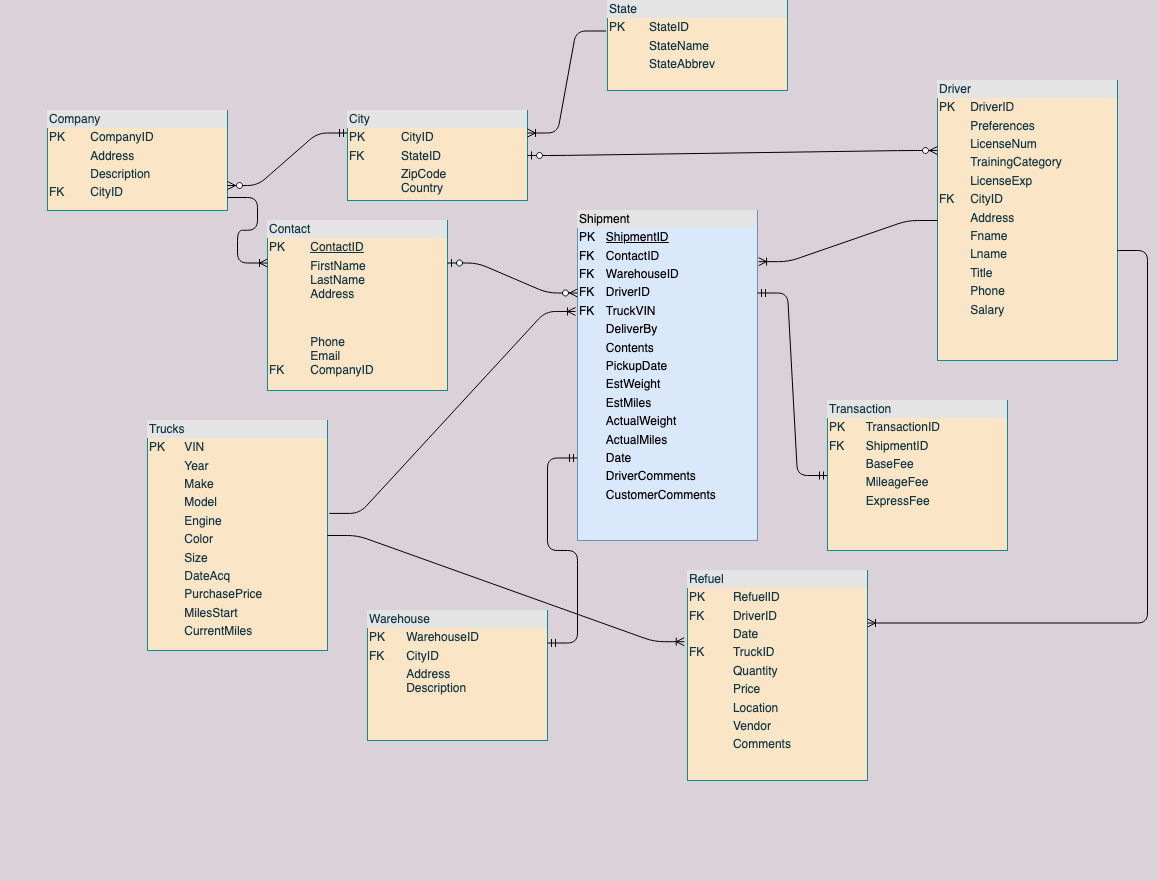

The diagram above was exported from draw.io. Its source (the exported page's mxGraphModel, read from the mxfile embedded in the PNG):
<mxGraphModel dx="1977" dy="2206" grid="1" gridSize="10" guides="1" tooltips="1" connect="1" arrows="1" fold="1" page="1" pageScale="1" pageWidth="1500" pageHeight="1500" background="#DAD2D8" math="0" shadow="0">
  <root>
    <mxCell id="0" />
    <mxCell id="1" parent="0" />
    <mxCell id="Ymk2lpZsbBMr9CnFZmPW-1" value="&lt;div style=&quot;box-sizing: border-box ; width: 100% ; background: #e4e4e4 ; padding: 2px&quot;&gt;Contact&lt;/div&gt;&lt;table style=&quot;width: 100% ; font-size: 1em&quot; cellspacing=&quot;0&quot; cellpadding=&quot;2&quot;&gt;&lt;tbody&gt;&lt;tr&gt;&lt;td&gt;PK&lt;/td&gt;&lt;td&gt;&lt;u&gt;ContactID&lt;/u&gt;&lt;/td&gt;&lt;/tr&gt;&lt;tr&gt;&lt;td&gt;&lt;br&gt;&lt;br&gt;&lt;br&gt;&lt;/td&gt;&lt;td&gt;FirstName&lt;br&gt;LastName&lt;br&gt;Address&lt;br&gt;&lt;br&gt;&lt;/td&gt;&lt;/tr&gt;&lt;tr&gt;&lt;td&gt;&lt;br&gt;&lt;br&gt;FK&lt;br&gt;&lt;/td&gt;&lt;td&gt;&lt;br&gt;Phone&lt;br&gt;Email&lt;br&gt;CompanyID&lt;br&gt;&lt;br&gt;&lt;/td&gt;&lt;/tr&gt;&lt;/tbody&gt;&lt;/table&gt;" style="verticalAlign=top;align=left;overflow=fill;html=1;fillColor=#FAE5C7;strokeColor=#0F8B8D;fontColor=#143642;" parent="1" vertex="1">
      <mxGeometry x="400" y="400" width="180" height="170" as="geometry" />
    </mxCell>
    <mxCell id="Ymk2lpZsbBMr9CnFZmPW-4" value="&lt;div style=&quot;box-sizing: border-box ; width: 100% ; background: #e4e4e4 ; padding: 2px&quot;&gt;Shipment&lt;/div&gt;&lt;table style=&quot;width: 100% ; font-size: 1em&quot; cellspacing=&quot;0&quot; cellpadding=&quot;2&quot;&gt;&lt;tbody&gt;&lt;tr&gt;&lt;td&gt;PK&lt;/td&gt;&lt;td&gt;&lt;u&gt;ShipmentID&lt;/u&gt;&lt;/td&gt;&lt;/tr&gt;&lt;tr&gt;&lt;td&gt;FK&lt;br&gt;&lt;/td&gt;&lt;td&gt;ContactID&lt;/td&gt;&lt;/tr&gt;&lt;tr&gt;&lt;td&gt;FK&lt;br&gt;&lt;/td&gt;&lt;td&gt;WarehouseID&lt;br&gt;&lt;/td&gt;&lt;/tr&gt;&lt;tr&gt;&lt;td&gt;FK&lt;br&gt;&lt;/td&gt;&lt;td&gt;DriverID&lt;br&gt;&lt;/td&gt;&lt;/tr&gt;&lt;tr&gt;&lt;td&gt;FK&lt;br&gt;&lt;/td&gt;&lt;td&gt;TruckVIN&lt;br&gt;&lt;/td&gt;&lt;/tr&gt;&lt;tr&gt;&lt;td&gt;&lt;br&gt;&lt;/td&gt;&lt;td&gt;DeliverBy&lt;br&gt;&lt;/td&gt;&lt;/tr&gt;&lt;tr&gt;&lt;td&gt;&lt;br&gt;&lt;/td&gt;&lt;td&gt;Contents&lt;br&gt;&lt;/td&gt;&lt;/tr&gt;&lt;tr&gt;&lt;td&gt;&lt;br&gt;&lt;/td&gt;&lt;td&gt;PickupDate&lt;br&gt;&lt;/td&gt;&lt;/tr&gt;&lt;tr&gt;&lt;td&gt;&lt;br&gt;&lt;/td&gt;&lt;td&gt;EstWeight&lt;br&gt;&lt;/td&gt;&lt;/tr&gt;&lt;tr&gt;&lt;td&gt;&lt;br&gt;&lt;/td&gt;&lt;td&gt;EstMiles&lt;br&gt;&lt;/td&gt;&lt;/tr&gt;&lt;tr&gt;&lt;td&gt;&lt;br&gt;&lt;/td&gt;&lt;td&gt;ActualWeight&lt;br&gt;&lt;/td&gt;&lt;/tr&gt;&lt;tr&gt;&lt;td&gt;&lt;br&gt;&lt;/td&gt;&lt;td&gt;ActualMiles&lt;br&gt;&lt;/td&gt;&lt;/tr&gt;&lt;tr&gt;&lt;td&gt;&lt;br&gt;&lt;/td&gt;&lt;td&gt;Date&lt;br&gt;&lt;/td&gt;&lt;/tr&gt;&lt;tr&gt;&lt;td&gt;&lt;br&gt;&lt;/td&gt;&lt;td&gt;DriverComments&lt;br&gt;&lt;/td&gt;&lt;/tr&gt;&lt;tr&gt;&lt;td&gt;&lt;br&gt;&lt;/td&gt;&lt;td&gt;CustomerComments&lt;br&gt;&lt;/td&gt;&lt;/tr&gt;&lt;/tbody&gt;&lt;/table&gt;" style="verticalAlign=top;align=left;overflow=fill;html=1;fillColor=#dae8fc;strokeColor=#6c8ebf;" parent="1" vertex="1">
      <mxGeometry x="710" y="390" width="180" height="330" as="geometry" />
    </mxCell>
    <mxCell id="Ymk2lpZsbBMr9CnFZmPW-5" value="&lt;div style=&quot;box-sizing: border-box ; width: 100% ; background: #e4e4e4 ; padding: 2px&quot;&gt;Company&lt;/div&gt;&lt;table style=&quot;width: 100% ; font-size: 1em&quot; cellspacing=&quot;0&quot; cellpadding=&quot;2&quot;&gt;&lt;tbody&gt;&lt;tr&gt;&lt;td&gt;PK&lt;/td&gt;&lt;td&gt;CompanyID&lt;/td&gt;&lt;/tr&gt;&lt;tr&gt;&lt;td&gt;&lt;br&gt;&lt;/td&gt;&lt;td&gt;Address&lt;br&gt;&lt;/td&gt;&lt;/tr&gt;&lt;tr&gt;&lt;td&gt;&lt;br&gt;&lt;/td&gt;&lt;td&gt;Description&lt;br&gt;&lt;/td&gt;&lt;/tr&gt;&lt;tr&gt;&lt;td&gt;FK&lt;br&gt;&lt;/td&gt;&lt;td&gt;CityID&lt;br&gt;&lt;/td&gt;&lt;/tr&gt;&lt;tr&gt;&lt;td&gt;&lt;br&gt;&lt;/td&gt;&lt;td&gt;&lt;br&gt;&lt;/td&gt;&lt;/tr&gt;&lt;tr&gt;&lt;td&gt;&lt;br&gt;&lt;/td&gt;&lt;td&gt;&lt;br&gt;&lt;/td&gt;&lt;/tr&gt;&lt;/tbody&gt;&lt;/table&gt;" style="verticalAlign=top;align=left;overflow=fill;html=1;fillColor=#FAE5C7;strokeColor=#0F8B8D;fontColor=#143642;" parent="1" vertex="1">
      <mxGeometry x="180" y="290" width="180" height="100" as="geometry" />
    </mxCell>
    <mxCell id="Ymk2lpZsbBMr9CnFZmPW-7" value="&lt;div style=&quot;box-sizing: border-box ; width: 100% ; background: #e4e4e4 ; padding: 2px&quot;&gt;Driver&lt;/div&gt;&lt;table style=&quot;width: 100% ; font-size: 1em&quot; cellspacing=&quot;0&quot; cellpadding=&quot;2&quot;&gt;&lt;tbody&gt;&lt;tr&gt;&lt;td&gt;PK&lt;/td&gt;&lt;td&gt;DriverID&lt;/td&gt;&lt;/tr&gt;&lt;tr&gt;&lt;td&gt;&lt;br&gt;&lt;/td&gt;&lt;td&gt;Preferences&lt;br&gt;&lt;/td&gt;&lt;/tr&gt;&lt;tr&gt;&lt;td&gt;&lt;br&gt;&lt;/td&gt;&lt;td&gt;LicenseNum&lt;br&gt;&lt;/td&gt;&lt;/tr&gt;&lt;tr&gt;&lt;td&gt;&lt;br&gt;&lt;/td&gt;&lt;td&gt;TrainingCategory&lt;br&gt;&lt;/td&gt;&lt;/tr&gt;&lt;tr&gt;&lt;td&gt;&lt;br&gt;&lt;/td&gt;&lt;td&gt;LicenseExp&lt;br&gt;&lt;/td&gt;&lt;/tr&gt;&lt;tr&gt;&lt;td&gt;FK&lt;br&gt;&lt;/td&gt;&lt;td&gt;CityID&lt;/td&gt;&lt;/tr&gt;&lt;tr&gt;&lt;td&gt;&lt;br&gt;&lt;/td&gt;&lt;td&gt;Address&lt;br&gt;&lt;/td&gt;&lt;/tr&gt;&lt;tr&gt;&lt;td&gt;&lt;br&gt;&lt;/td&gt;&lt;td&gt;Fname&lt;br&gt;&lt;/td&gt;&lt;/tr&gt;&lt;tr&gt;&lt;td&gt;&lt;br&gt;&lt;/td&gt;&lt;td&gt;Lname&lt;br&gt;&lt;/td&gt;&lt;/tr&gt;&lt;tr&gt;&lt;td&gt;&lt;br&gt;&lt;/td&gt;&lt;td&gt;Title&lt;br&gt;&lt;/td&gt;&lt;/tr&gt;&lt;tr&gt;&lt;td&gt;&lt;br&gt;&lt;/td&gt;&lt;td&gt;Phone&lt;br&gt;&lt;/td&gt;&lt;/tr&gt;&lt;tr&gt;&lt;td&gt;&lt;br&gt;&lt;/td&gt;&lt;td&gt;Salary&lt;br&gt;&lt;/td&gt;&lt;/tr&gt;&lt;tr&gt;&lt;td&gt;&lt;br&gt;&lt;/td&gt;&lt;td&gt;&lt;br&gt;&lt;/td&gt;&lt;/tr&gt;&lt;/tbody&gt;&lt;/table&gt;" style="verticalAlign=top;align=left;overflow=fill;html=1;fillColor=#FAE5C7;strokeColor=#0F8B8D;fontColor=#143642;" parent="1" vertex="1">
      <mxGeometry x="1070" y="260" width="180" height="280" as="geometry" />
    </mxCell>
    <mxCell id="Ymk2lpZsbBMr9CnFZmPW-8" value="&lt;div style=&quot;box-sizing: border-box ; width: 100% ; background: #e4e4e4 ; padding: 2px&quot;&gt;Trucks&lt;br&gt;&lt;/div&gt;&lt;table style=&quot;width: 100% ; font-size: 1em&quot; cellspacing=&quot;0&quot; cellpadding=&quot;2&quot;&gt;&lt;tbody&gt;&lt;tr&gt;&lt;td&gt;PK&lt;/td&gt;&lt;td&gt;VIN&lt;/td&gt;&lt;/tr&gt;&lt;tr&gt;&lt;td&gt;&lt;br&gt;&lt;/td&gt;&lt;td&gt;Year&lt;br&gt;&lt;/td&gt;&lt;/tr&gt;&lt;tr&gt;&lt;td&gt;&lt;br&gt;&lt;/td&gt;&lt;td&gt;Make&lt;br&gt;&lt;/td&gt;&lt;/tr&gt;&lt;tr&gt;&lt;td&gt;&lt;br&gt;&lt;/td&gt;&lt;td&gt;Model&lt;br&gt;&lt;/td&gt;&lt;/tr&gt;&lt;tr&gt;&lt;td&gt;&lt;br&gt;&lt;/td&gt;&lt;td&gt;Engine&lt;br&gt;&lt;/td&gt;&lt;/tr&gt;&lt;tr&gt;&lt;td&gt;&lt;br&gt;&lt;/td&gt;&lt;td&gt;Color&lt;br&gt;&lt;/td&gt;&lt;/tr&gt;&lt;tr&gt;&lt;td&gt;&lt;br&gt;&lt;/td&gt;&lt;td&gt;Size&lt;br&gt;&lt;/td&gt;&lt;/tr&gt;&lt;tr&gt;&lt;td&gt;&lt;br&gt;&lt;/td&gt;&lt;td&gt;DateAcq&lt;br&gt;&lt;/td&gt;&lt;/tr&gt;&lt;tr&gt;&lt;td&gt;&lt;br&gt;&lt;/td&gt;&lt;td&gt;PurchasePrice&lt;br&gt;&lt;/td&gt;&lt;/tr&gt;&lt;tr&gt;&lt;td&gt;&lt;br&gt;&lt;/td&gt;&lt;td&gt;MilesStart&lt;br&gt;&lt;/td&gt;&lt;/tr&gt;&lt;tr&gt;&lt;td&gt;&lt;br&gt;&lt;/td&gt;&lt;td&gt;CurrentMiles&lt;br&gt;&lt;/td&gt;&lt;/tr&gt;&lt;/tbody&gt;&lt;/table&gt;" style="verticalAlign=top;align=left;overflow=fill;html=1;fillColor=#FAE5C7;strokeColor=#0F8B8D;fontColor=#143642;" parent="1" vertex="1">
      <mxGeometry x="280" y="600" width="180" height="230" as="geometry" />
    </mxCell>
    <mxCell id="Ymk2lpZsbBMr9CnFZmPW-10" value="&lt;div style=&quot;box-sizing: border-box ; width: 100% ; background: #e4e4e4 ; padding: 2px&quot;&gt;Warehouse&lt;/div&gt;&lt;table style=&quot;width: 100% ; font-size: 1em&quot; cellspacing=&quot;0&quot; cellpadding=&quot;2&quot;&gt;&lt;tbody&gt;&lt;tr&gt;&lt;td&gt;PK&lt;/td&gt;&lt;td&gt;WarehouseID&lt;/td&gt;&lt;/tr&gt;&lt;tr&gt;&lt;td&gt;FK&lt;/td&gt;&lt;td&gt;CityID&lt;/td&gt;&lt;/tr&gt;&lt;tr&gt;&lt;td&gt;&lt;br&gt;&lt;br&gt;&lt;/td&gt;&lt;td&gt;Address&lt;br&gt;Description&lt;br&gt;&lt;br&gt;&lt;/td&gt;&lt;/tr&gt;&lt;/tbody&gt;&lt;/table&gt;" style="verticalAlign=top;align=left;overflow=fill;html=1;fillColor=#FAE5C7;strokeColor=#0F8B8D;fontColor=#143642;" parent="1" vertex="1">
      <mxGeometry x="500" y="790" width="180" height="130" as="geometry" />
    </mxCell>
    <mxCell id="Ymk2lpZsbBMr9CnFZmPW-13" value="&lt;div style=&quot;box-sizing: border-box ; width: 100% ; background: #e4e4e4 ; padding: 2px&quot;&gt;Transaction&lt;/div&gt;&lt;table style=&quot;width: 100% ; font-size: 1em&quot; cellspacing=&quot;0&quot; cellpadding=&quot;2&quot;&gt;&lt;tbody&gt;&lt;tr&gt;&lt;td&gt;PK&lt;br&gt;&lt;/td&gt;&lt;td&gt;TransactionID&lt;br&gt;&lt;/td&gt;&lt;/tr&gt;&lt;tr&gt;&lt;td&gt;FK&lt;br&gt;&lt;/td&gt;&lt;td&gt;ShipmentID&lt;br&gt;&lt;/td&gt;&lt;/tr&gt;&lt;tr&gt;&lt;td&gt;&lt;br&gt;&lt;/td&gt;&lt;td&gt;BaseFee&lt;br&gt;&lt;/td&gt;&lt;/tr&gt;&lt;tr&gt;&lt;td&gt;&lt;br&gt;&lt;/td&gt;&lt;td&gt;MileageFee&lt;br&gt;&lt;/td&gt;&lt;/tr&gt;&lt;tr&gt;&lt;td&gt;&lt;br&gt;&lt;/td&gt;&lt;td&gt;ExpressFee&lt;br&gt;&lt;/td&gt;&lt;/tr&gt;&lt;tr&gt;&lt;td&gt;&lt;br&gt;&lt;/td&gt;&lt;td&gt;&lt;br&gt;&lt;/td&gt;&lt;/tr&gt;&lt;/tbody&gt;&lt;/table&gt;" style="verticalAlign=top;align=left;overflow=fill;html=1;fillColor=#FAE5C7;strokeColor=#0F8B8D;fontColor=#143642;" parent="1" vertex="1">
      <mxGeometry x="960" y="580" width="180" height="150" as="geometry" />
    </mxCell>
    <mxCell id="Ymk2lpZsbBMr9CnFZmPW-14" style="edgeStyle=orthogonalEdgeStyle;rounded=0;orthogonalLoop=1;jettySize=auto;html=1;exitX=0.5;exitY=1;exitDx=0;exitDy=0;labelBackgroundColor=#DAD2D8;strokeColor=#A8201A;fontColor=#143642;" parent="1" edge="1">
      <mxGeometry relative="1" as="geometry">
        <mxPoint x="140" y="1050" as="sourcePoint" />
        <mxPoint x="140" y="1050" as="targetPoint" />
      </mxGeometry>
    </mxCell>
    <mxCell id="Ymk2lpZsbBMr9CnFZmPW-15" value="&lt;div style=&quot;box-sizing: border-box ; width: 100% ; background: #e4e4e4 ; padding: 2px&quot;&gt;City&lt;/div&gt;&lt;table style=&quot;width: 100% ; font-size: 1em&quot; cellspacing=&quot;0&quot; cellpadding=&quot;2&quot;&gt;&lt;tbody&gt;&lt;tr&gt;&lt;td&gt;PK&lt;/td&gt;&lt;td&gt;CityID&lt;/td&gt;&lt;/tr&gt;&lt;tr&gt;&lt;td&gt;FK&lt;br&gt;&lt;/td&gt;&lt;td&gt;StateID&lt;/td&gt;&lt;/tr&gt;&lt;tr&gt;&lt;td&gt;&lt;br&gt;&lt;/td&gt;&lt;td&gt;ZipCode&lt;br&gt;Country&lt;br&gt;&lt;/td&gt;&lt;/tr&gt;&lt;/tbody&gt;&lt;/table&gt;" style="verticalAlign=top;align=left;overflow=fill;html=1;fillColor=#FAE5C7;strokeColor=#0F8B8D;fontColor=#143642;" parent="1" vertex="1">
      <mxGeometry x="480" y="290" width="180" height="90" as="geometry" />
    </mxCell>
    <mxCell id="Ymk2lpZsbBMr9CnFZmPW-17" value="&lt;div style=&quot;box-sizing: border-box ; width: 100% ; background: #e4e4e4 ; padding: 2px&quot;&gt;Refuel&lt;/div&gt;&lt;table style=&quot;width: 100% ; font-size: 1em&quot; cellspacing=&quot;0&quot; cellpadding=&quot;2&quot;&gt;&lt;tbody&gt;&lt;tr&gt;&lt;td&gt;PK&lt;br&gt;&lt;/td&gt;&lt;td&gt;RefuelID&lt;br&gt;&lt;/td&gt;&lt;/tr&gt;&lt;tr&gt;&lt;td&gt;FK&lt;/td&gt;&lt;td&gt;DriverID&lt;br&gt;&lt;/td&gt;&lt;/tr&gt;&lt;tr&gt;&lt;td&gt;&lt;br&gt;&lt;/td&gt;&lt;td&gt;Date&lt;/td&gt;&lt;/tr&gt;&lt;tr&gt;&lt;td&gt;FK&lt;br&gt;&lt;/td&gt;&lt;td&gt;TruckID&lt;br&gt;&lt;/td&gt;&lt;/tr&gt;&lt;tr&gt;&lt;td&gt;&lt;br&gt;&lt;/td&gt;&lt;td&gt;Quantity&lt;/td&gt;&lt;/tr&gt;&lt;tr&gt;&lt;td&gt;&lt;br&gt;&lt;/td&gt;&lt;td&gt;Price&lt;br&gt;&lt;/td&gt;&lt;/tr&gt;&lt;tr&gt;&lt;td&gt;&lt;br&gt;&lt;/td&gt;&lt;td&gt;Location&lt;br&gt;&lt;/td&gt;&lt;/tr&gt;&lt;tr&gt;&lt;td&gt;&lt;br&gt;&lt;/td&gt;&lt;td&gt;Vendor&lt;br&gt;&lt;/td&gt;&lt;/tr&gt;&lt;tr&gt;&lt;td&gt;&lt;br&gt;&lt;/td&gt;&lt;td&gt;Comments&lt;br&gt;&lt;/td&gt;&lt;/tr&gt;&lt;/tbody&gt;&lt;/table&gt;" style="verticalAlign=top;align=left;overflow=fill;html=1;rounded=0;sketch=0;strokeColor=#0F8B8D;fillColor=#FAE5C7;fontColor=#143642;" parent="1" vertex="1">
      <mxGeometry x="820" y="750" width="180" height="210" as="geometry" />
    </mxCell>
    <mxCell id="Ymk2lpZsbBMr9CnFZmPW-18" value="&lt;div style=&quot;box-sizing: border-box ; width: 100% ; background: #e4e4e4 ; padding: 2px&quot;&gt;State&lt;/div&gt;&lt;table style=&quot;width: 100% ; font-size: 1em&quot; cellspacing=&quot;0&quot; cellpadding=&quot;2&quot;&gt;&lt;tbody&gt;&lt;tr&gt;&lt;td&gt;PK&lt;/td&gt;&lt;td&gt;StateID&lt;/td&gt;&lt;/tr&gt;&lt;tr&gt;&lt;td&gt;&lt;br&gt;&lt;/td&gt;&lt;td&gt;StateName&lt;/td&gt;&lt;/tr&gt;&lt;tr&gt;&lt;td&gt;&lt;br&gt;&lt;/td&gt;&lt;td&gt;StateAbbrev&lt;/td&gt;&lt;/tr&gt;&lt;/tbody&gt;&lt;/table&gt;" style="verticalAlign=top;align=left;overflow=fill;html=1;rounded=0;sketch=0;strokeColor=#0F8B8D;fillColor=#FAE5C7;fontColor=#143642;" parent="1" vertex="1">
      <mxGeometry x="740" y="180" width="180" height="90" as="geometry" />
    </mxCell>
    <mxCell id="zUibqqo7qILhWAcJbvdZ-4" value="" style="edgeStyle=entityRelationEdgeStyle;fontSize=12;html=1;endArrow=ERzeroToMany;startArrow=ERmandOne;exitX=0;exitY=0.25;exitDx=0;exitDy=0;entryX=1;entryY=0.75;entryDx=0;entryDy=0;" parent="1" source="Ymk2lpZsbBMr9CnFZmPW-15" target="Ymk2lpZsbBMr9CnFZmPW-5" edge="1">
      <mxGeometry width="100" height="100" relative="1" as="geometry">
        <mxPoint x="350" y="360" as="sourcePoint" />
        <mxPoint x="450" y="260" as="targetPoint" />
      </mxGeometry>
    </mxCell>
    <mxCell id="zUibqqo7qILhWAcJbvdZ-5" value="" style="edgeStyle=entityRelationEdgeStyle;fontSize=12;html=1;endArrow=ERzeroToMany;startArrow=ERzeroToOne;entryX=0;entryY=0.25;entryDx=0;entryDy=0;exitX=1;exitY=0.5;exitDx=0;exitDy=0;" parent="1" source="Ymk2lpZsbBMr9CnFZmPW-15" target="Ymk2lpZsbBMr9CnFZmPW-7" edge="1">
      <mxGeometry width="100" height="100" relative="1" as="geometry">
        <mxPoint x="700" y="400" as="sourcePoint" />
        <mxPoint x="1076.2199999999998" y="302.24" as="targetPoint" />
      </mxGeometry>
    </mxCell>
    <mxCell id="e7eH17w67qMLhtFt8qyS-1" value="" style="edgeStyle=entityRelationEdgeStyle;fontSize=12;html=1;endArrow=ERmandOne;startArrow=ERmandOne;exitX=1;exitY=0.25;exitDx=0;exitDy=0;" parent="1" source="Ymk2lpZsbBMr9CnFZmPW-4" target="Ymk2lpZsbBMr9CnFZmPW-13" edge="1">
      <mxGeometry width="100" height="100" relative="1" as="geometry">
        <mxPoint x="680" y="610" as="sourcePoint" />
        <mxPoint x="828" y="412" as="targetPoint" />
      </mxGeometry>
    </mxCell>
    <mxCell id="e7eH17w67qMLhtFt8qyS-4" value="" style="edgeStyle=entityRelationEdgeStyle;fontSize=12;html=1;endArrow=ERmandOne;startArrow=ERmandOne;exitX=1;exitY=0.25;exitDx=0;exitDy=0;entryX=0;entryY=0.75;entryDx=0;entryDy=0;" parent="1" source="Ymk2lpZsbBMr9CnFZmPW-10" target="Ymk2lpZsbBMr9CnFZmPW-4" edge="1">
      <mxGeometry width="100" height="100" relative="1" as="geometry">
        <mxPoint x="600" y="730" as="sourcePoint" />
        <mxPoint x="700" y="630" as="targetPoint" />
      </mxGeometry>
    </mxCell>
    <mxCell id="e7eH17w67qMLhtFt8qyS-5" value="" style="edgeStyle=entityRelationEdgeStyle;fontSize=12;html=1;endArrow=ERzeroToMany;startArrow=ERzeroToOne;exitX=1;exitY=0.25;exitDx=0;exitDy=0;entryX=0;entryY=0.25;entryDx=0;entryDy=0;" parent="1" source="Ymk2lpZsbBMr9CnFZmPW-1" target="Ymk2lpZsbBMr9CnFZmPW-4" edge="1">
      <mxGeometry width="100" height="100" relative="1" as="geometry">
        <mxPoint x="600" y="560" as="sourcePoint" />
        <mxPoint x="700" y="460" as="targetPoint" />
      </mxGeometry>
    </mxCell>
    <mxCell id="e7eH17w67qMLhtFt8qyS-8" value="" style="edgeStyle=entityRelationEdgeStyle;fontSize=12;html=1;endArrow=ERoneToMany;entryX=1;entryY=0.25;entryDx=0;entryDy=0;" parent="1" target="Ymk2lpZsbBMr9CnFZmPW-17" edge="1">
      <mxGeometry width="100" height="100" relative="1" as="geometry">
        <mxPoint x="1250" y="430" as="sourcePoint" />
        <mxPoint x="1190" y="540" as="targetPoint" />
      </mxGeometry>
    </mxCell>
    <mxCell id="e7eH17w67qMLhtFt8qyS-11" value="" style="edgeStyle=entityRelationEdgeStyle;fontSize=12;html=1;endArrow=ERoneToMany;entryX=1;entryY=0.25;entryDx=0;entryDy=0;exitX=-0.008;exitY=0.339;exitDx=0;exitDy=0;exitPerimeter=0;" parent="1" source="Ymk2lpZsbBMr9CnFZmPW-18" target="Ymk2lpZsbBMr9CnFZmPW-15" edge="1">
      <mxGeometry width="100" height="100" relative="1" as="geometry">
        <mxPoint x="590" y="270" as="sourcePoint" />
        <mxPoint x="690" y="170" as="targetPoint" />
      </mxGeometry>
    </mxCell>
    <mxCell id="-hagV6a2CcfycVDkrATA-1" value="" style="edgeStyle=entityRelationEdgeStyle;fontSize=12;html=1;endArrow=ERoneToMany;entryX=0;entryY=0.25;entryDx=0;entryDy=0;exitX=1;exitY=0.87;exitDx=0;exitDy=0;exitPerimeter=0;" edge="1" parent="1" source="Ymk2lpZsbBMr9CnFZmPW-5" target="Ymk2lpZsbBMr9CnFZmPW-1">
      <mxGeometry width="100" height="100" relative="1" as="geometry">
        <mxPoint x="210" y="520" as="sourcePoint" />
        <mxPoint x="310" y="420" as="targetPoint" />
      </mxGeometry>
    </mxCell>
    <mxCell id="-hagV6a2CcfycVDkrATA-2" value="" style="edgeStyle=entityRelationEdgeStyle;fontSize=12;html=1;endArrow=ERoneToMany;exitX=1.011;exitY=0.404;exitDx=0;exitDy=0;exitPerimeter=0;entryX=-0.011;entryY=0.306;entryDx=0;entryDy=0;entryPerimeter=0;" edge="1" parent="1" source="Ymk2lpZsbBMr9CnFZmPW-8" target="Ymk2lpZsbBMr9CnFZmPW-4">
      <mxGeometry width="100" height="100" relative="1" as="geometry">
        <mxPoint x="540" y="700" as="sourcePoint" />
        <mxPoint x="640" y="600" as="targetPoint" />
      </mxGeometry>
    </mxCell>
    <mxCell id="-hagV6a2CcfycVDkrATA-4" value="" style="edgeStyle=entityRelationEdgeStyle;fontSize=12;html=1;endArrow=ERoneToMany;exitX=1;exitY=0.5;exitDx=0;exitDy=0;entryX=-0.018;entryY=0.339;entryDx=0;entryDy=0;entryPerimeter=0;" edge="1" parent="1" source="Ymk2lpZsbBMr9CnFZmPW-8" target="Ymk2lpZsbBMr9CnFZmPW-17">
      <mxGeometry width="100" height="100" relative="1" as="geometry">
        <mxPoint x="530" y="1090" as="sourcePoint" />
        <mxPoint x="630" y="990" as="targetPoint" />
      </mxGeometry>
    </mxCell>
    <mxCell id="-hagV6a2CcfycVDkrATA-5" value="" style="edgeStyle=entityRelationEdgeStyle;fontSize=12;html=1;endArrow=ERoneToMany;exitX=0;exitY=0.5;exitDx=0;exitDy=0;entryX=1.006;entryY=0.155;entryDx=0;entryDy=0;entryPerimeter=0;" edge="1" parent="1" source="Ymk2lpZsbBMr9CnFZmPW-7" target="Ymk2lpZsbBMr9CnFZmPW-4">
      <mxGeometry width="100" height="100" relative="1" as="geometry">
        <mxPoint x="940" y="470" as="sourcePoint" />
        <mxPoint x="1040" y="370" as="targetPoint" />
      </mxGeometry>
    </mxCell>
  </root>
</mxGraphModel>